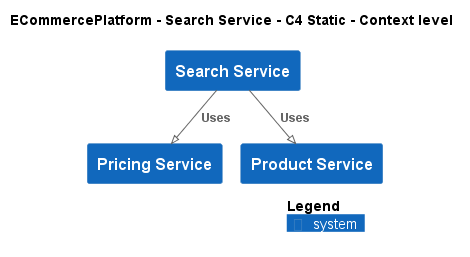

The diagram above was rendered by PlantUML. Its source (embedded in the PNG):
@startuml
!pragma layout smetana
!include ..\..\..\.c4s\C4_Context.puml

AddElementTag("c4interflow:lifecycle:new", $bgColor=green, $fontColor=#ffffff, $borderColor=green, $shadowing="False")
AddElementTag("c4interflow:lifecycle:changed", $bgColor=orange, $fontColor=#ffffff, $borderColor=orange, $shadowing="False")
AddElementTag("c4interflow:lifecycle:removed", $bgColor=red, $fontColor=#ffffff, $borderColor=red, $shadowing="False")

AddRelTag("c4interflow:lifecycle:new", $textColor=green, $lineColor=green)
AddRelTag("c4interflow:lifecycle:changed", $textColor=orange, $lineColor=orange)
AddRelTag("c4interflow:lifecycle:removed", $textColor=red, $lineColor=red)

SHOW_PERSON_PORTRAIT()
LAYOUT_TOP_DOWN()

skinparam linetype polyline

title ECommercePlatform - Search Service - C4 Static - Context level

System(ECommercePlatform.SoftwareSystems.SearchService, "Search Service", "")
System(ECommercePlatform.SoftwareSystems.PricingService, "Pricing Service", "")
System(ECommercePlatform.SoftwareSystems.ProductService, "Product Service", "")

Rel(ECommercePlatform.SoftwareSystems.SearchService, ECommercePlatform.SoftwareSystems.PricingService, "Uses")
Rel(ECommercePlatform.SoftwareSystems.SearchService, ECommercePlatform.SoftwareSystems.ProductService, "Uses")


SHOW_LEGEND()
@enduml